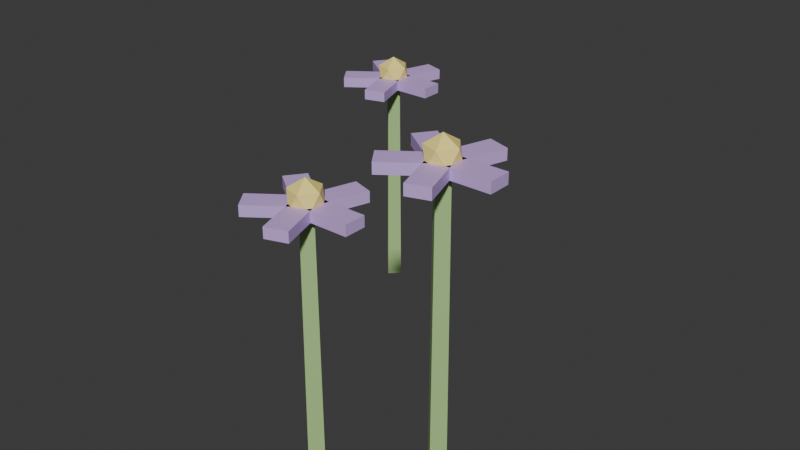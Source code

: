 # Source: Flower_B.blend  (saved by Blender 5.2.45; exported with 4.5.12 LTS)
import bpy
from mathutils import Matrix  # noqa: F401  (used for matrix-valued properties, if any)

bpy.ops.wm.read_factory_settings(use_empty=True)
scene = bpy.context.scene
scene.name = 'Scene'

# ---- collections
col_collection = bpy.data.collections.new('Collection'); scene.collection.children.link(col_collection)

# ---- materials (node trees are filled in below, after node groups)
mat_m_grass = bpy.data.materials.new('M_Grass')
mat_m_grass.diffuse_color = (0.4, 0.62, 0.25, 1.0)
mat_m_flowerpurple = bpy.data.materials.new('M_FlowerPurple')
mat_m_flowerpurple.diffuse_color = (0.62, 0.42, 0.85, 1.0)
mat_m_floweryellow = bpy.data.materials.new('M_FlowerYellow')
mat_m_floweryellow.diffuse_color = (1.0, 0.85, 0.25, 1.0)

# ---- material node trees
mat_m_grass.use_nodes = True; mat_m_grass.node_tree.nodes.clear()
_N = mat_m_grass.node_tree.nodes; _L = mat_m_grass.node_tree.links
n0 = _N.new('ShaderNodeBsdfPrincipled'); n0.name = 'Principled BSDF'; n0.location = (-200, 100)
n0.inputs[0].default_value = (0.4, 0.62, 0.25, 1.0)
n0.inputs[10].default_value = 0.005
n1 = _N.new('ShaderNodeOutputMaterial'); n1.name = 'Material Output'; n1.location = (200, 100)
_L.new(n0.outputs[0], n1.inputs[0])
n1.is_active_output = True
mat_m_flowerpurple.use_nodes = True; mat_m_flowerpurple.node_tree.nodes.clear()
_N = mat_m_flowerpurple.node_tree.nodes; _L = mat_m_flowerpurple.node_tree.links
n0 = _N.new('ShaderNodeBsdfPrincipled'); n0.name = 'Principled BSDF'; n0.location = (-200, 100)
n0.inputs[0].default_value = (0.62, 0.42, 0.85, 1.0)
n0.inputs[10].default_value = 0.005
n1 = _N.new('ShaderNodeOutputMaterial'); n1.name = 'Material Output'; n1.location = (200, 100)
_L.new(n0.outputs[0], n1.inputs[0])
n1.is_active_output = True
mat_m_floweryellow.use_nodes = True; mat_m_floweryellow.node_tree.nodes.clear()
_N = mat_m_floweryellow.node_tree.nodes; _L = mat_m_floweryellow.node_tree.links
n0 = _N.new('ShaderNodeBsdfPrincipled'); n0.name = 'Principled BSDF'; n0.location = (-200, 100)
n0.inputs[0].default_value = (1.0, 0.85, 0.25, 1.0)
n0.inputs[10].default_value = 0.005
n1 = _N.new('ShaderNodeOutputMaterial'); n1.name = 'Material Output'; n1.location = (200, 100)
_L.new(n0.outputs[0], n1.inputs[0])
n1.is_active_output = True

# ---- world
world_world = bpy.data.worlds.new('World'); scene.world = world_world
world_world.use_nodes = True; world_world.node_tree.nodes.clear()
_N = world_world.node_tree.nodes; _L = world_world.node_tree.links
n0 = _N.new('ShaderNodeOutputWorld'); n0.name = 'World Output'; n0.location = (200, 100)
n1 = _N.new('ShaderNodeBackground'); n1.name = 'Background'; n1.location = (-200, 100)
n1.inputs[0].default_value = (0.05088, 0.05088, 0.05088, 1.0)
_L.new(n1.outputs[0], n0.inputs[0])
n0.is_active_output = True
world_world.color = (0.05088, 0.05088, 0.05088)
world_world.sun_shadow_jitter_overblur = 0.0

# ---- meshes
me_flower_b_mesh = bpy.data.meshes.new('Flower_B_Mesh')
me_flower_b_mesh.from_pydata([(-0.1093, 0.1969, 0.0), (-0.1093, 0.1949, 0.2689), (-0.09732, 0.1849, 0.0), (-0.09932, 0.1849, 0.2689), (-0.1093, 0.1729, 0.0), (-0.1093, 0.1749, 0.2689), (-0.1213, 0.1849, 0.0), (-0.1193, 0.1849, 0.2689), (-0.09932, 0.1724, 0.2629), (-0.09932, 0.1724, 0.2749), (-0.09932, 0.1974, 0.2629), (-0.09932, 0.1974, 0.2749), (-0.04932, 0.1724, 0.2629), (-0.04932, 0.1724, 0.2749), (-0.04932, 0.1974, 0.2629), (-0.04932, 0.1974, 0.2749), (-0.09434, 0.1906, 0.2629), (-0.09434, 0.1906, 0.2749), (-0.1181, 0.1983, 0.2629), (-0.1181, 0.1983, 0.2749), (-0.07889, 0.2381, 0.2629), (-0.07889, 0.2381, 0.2749), (-0.1027, 0.2458, 0.2629), (-0.1027, 0.2458, 0.2749), (-0.1101, 0.2009, 0.2629), (-0.1101, 0.2009, 0.2749), (-0.1248, 0.1807, 0.2629), (-0.1248, 0.1807, 0.2749), (-0.1505, 0.2303, 0.2629), (-0.1505, 0.2303, 0.2749), (-0.1652, 0.2101, 0.2629), (-0.1652, 0.2101, 0.2749), (-0.1248, 0.1892, 0.2629), (-0.1248, 0.1892, 0.2749), (-0.1101, 0.1689, 0.2629), (-0.1101, 0.1689, 0.2749), (-0.1652, 0.1598, 0.2629), (-0.1652, 0.1598, 0.2749), (-0.1505, 0.1395, 0.2629), (-0.1505, 0.1395, 0.2749), (-0.1181, 0.1715, 0.2629), (-0.1181, 0.1715, 0.2749), (-0.09434, 0.1793, 0.2629), (-0.09434, 0.1793, 0.2749), (-0.1027, 0.124, 0.2629), (-0.1027, 0.124, 0.2749), (-0.07889, 0.1317, 0.2629), (-0.07889, 0.1317, 0.2749), (-0.1093, 0.1849, 0.2589), (-0.09485, 0.1744, 0.27), (-0.1148, 0.1679, 0.27), (-0.1272, 0.1849, 0.27), (-0.1148, 0.2019, 0.27), (-0.09485, 0.1954, 0.27), (-0.1038, 0.1679, 0.2879), (-0.1238, 0.1744, 0.2879), (-0.1238, 0.1954, 0.2879), (-0.1038, 0.2019, 0.2879), (-0.09143, 0.1849, 0.2879), (-0.1093, 0.1849, 0.2989), (0.08193, -0.1539, 0.0), (0.08193, -0.1559, 0.2871), (0.09393, -0.1659, 0.0), (0.09193, -0.1659, 0.2871), (0.08193, -0.1779, 0.0), (0.08193, -0.1759, 0.2871), (0.06993, -0.1659, 0.0), (0.07193, -0.1659, 0.2871), (0.09193, -0.1784, 0.2811), (0.09193, -0.1784, 0.2931), (0.09193, -0.1534, 0.2811), (0.09193, -0.1534, 0.2931), (0.1419, -0.1784, 0.2811), (0.1419, -0.1784, 0.2931), (0.1419, -0.1534, 0.2811), (0.1419, -0.1534, 0.2931), (0.09691, -0.1603, 0.2811), (0.09691, -0.1603, 0.2931), (0.07313, -0.1526, 0.2811), (0.07313, -0.1526, 0.2931), (0.1124, -0.1127, 0.2811), (0.1124, -0.1127, 0.2931), (0.08858, -0.105, 0.2811), (0.08858, -0.105, 0.2931), (0.08118, -0.1499, 0.2811), (0.08118, -0.1499, 0.2931), (0.06649, -0.1702, 0.2811), (0.06649, -0.1702, 0.2931), (0.04073, -0.1205, 0.2811), (0.04073, -0.1205, 0.2931), (0.02604, -0.1408, 0.2811), (0.02604, -0.1408, 0.2931), (0.06649, -0.1617, 0.2811), (0.06649, -0.1617, 0.2931), (0.08118, -0.1819, 0.2811), (0.08118, -0.1819, 0.2931), (0.02604, -0.1911, 0.2811), (0.02604, -0.1911, 0.2931), (0.04073, -0.2113, 0.2811), (0.04073, -0.2113, 0.2931), (0.07313, -0.1793, 0.2811), (0.07313, -0.1793, 0.2931), (0.09691, -0.1716, 0.2811), (0.09691, -0.1716, 0.2931), (0.08858, -0.2269, 0.2811), (0.08858, -0.2269, 0.2931), (0.1124, -0.2191, 0.2811), (0.1124, -0.2191, 0.2931), (0.08193, -0.1659, 0.2771), (0.0964, -0.1764, 0.2882), (0.0764, -0.1829, 0.2882), (0.06404, -0.1659, 0.2882), (0.0764, -0.1489, 0.2882), (0.0964, -0.1554, 0.2882), (0.08745, -0.1829, 0.3061), (0.06745, -0.1764, 0.3061), (0.06745, -0.1554, 0.3061), (0.08745, -0.1489, 0.3061), (0.09982, -0.1659, 0.3061), (0.08193, -0.1659, 0.3171), (0.1997, -0.1042, 0.0), (0.1997, -0.1062, 0.3463), (0.2117, -0.1162, 0.0), (0.2097, -0.1162, 0.3463), (0.1997, -0.1282, 0.0), (0.1997, -0.1262, 0.3463), (0.1877, -0.1162, 0.0), (0.1897, -0.1162, 0.3463), (0.2097, -0.1287, 0.3403), (0.2097, -0.1287, 0.3523), (0.2097, -0.1037, 0.3403), (0.2097, -0.1037, 0.3523), (0.2597, -0.1287, 0.3403), (0.2597, -0.1287, 0.3523), (0.2597, -0.1037, 0.3403), (0.2597, -0.1037, 0.3523), (0.2146, -0.1106, 0.3403), (0.2146, -0.1106, 0.3523), (0.1909, -0.1029, 0.3403), (0.1909, -0.1029, 0.3523), (0.2301, -0.06304, 0.3403), (0.2301, -0.06304, 0.3523), (0.2063, -0.05531, 0.3403), (0.2063, -0.05531, 0.3523), (0.1989, -0.1003, 0.3403), (0.1989, -0.1003, 0.3523), (0.1842, -0.1205, 0.3403), (0.1842, -0.1205, 0.3523), (0.1585, -0.07086, 0.3403), (0.1585, -0.07086, 0.3523), (0.1438, -0.09109, 0.3403), (0.1438, -0.09109, 0.3523), (0.1842, -0.112, 0.3403), (0.1842, -0.112, 0.3523), (0.1989, -0.1322, 0.3403), (0.1989, -0.1322, 0.3523), (0.1438, -0.1414, 0.3403), (0.1438, -0.1414, 0.3523), (0.1585, -0.1616, 0.3403), (0.1585, -0.1616, 0.3523), (0.1909, -0.1296, 0.3403), (0.1909, -0.1296, 0.3523), (0.2146, -0.1219, 0.3403), (0.2146, -0.1219, 0.3523), (0.2063, -0.1772, 0.3403), (0.2063, -0.1772, 0.3523), (0.2301, -0.1694, 0.3403), (0.2301, -0.1694, 0.3523), (0.1997, -0.1162, 0.3363), (0.2141, -0.1268, 0.3473), (0.1941, -0.1333, 0.3473), (0.1818, -0.1162, 0.3473), (0.1941, -0.09923, 0.3473), (0.2141, -0.1057, 0.3473), (0.2052, -0.1333, 0.3652), (0.1852, -0.1268, 0.3652), (0.1852, -0.1057, 0.3652), (0.2052, -0.09923, 0.3652), (0.2175, -0.1162, 0.3652), (0.1997, -0.1162, 0.3763)], [], [(0, 1, 3, 2), (2, 3, 5, 4), (3, 1, 7, 5), (4, 5, 7, 6), (6, 7, 1, 0), (0, 2, 4, 6), (8, 9, 11, 10), (10, 11, 15, 14), (14, 15, 13, 12), (12, 13, 9, 8), (10, 14, 12, 8), (15, 11, 9, 13), (16, 17, 19, 18), (18, 19, 23, 22), (22, 23, 21, 20), (20, 21, 17, 16), (18, 22, 20, 16), (23, 19, 17, 21), (24, 25, 27, 26), (26, 27, 31, 30), (30, 31, 29, 28), (28, 29, 25, 24), (26, 30, 28, 24), (31, 27, 25, 29), (32, 33, 35, 34), (34, 35, 39, 38), (38, 39, 37, 36), (36, 37, 33, 32), (34, 38, 36, 32), (39, 35, 33, 37), (40, 41, 43, 42), (42, 43, 47, 46), (46, 47, 45, 44), (44, 45, 41, 40), (42, 46, 44, 40), (47, 43, 41, 45), (48, 49, 50), (49, 48, 53), (48, 50, 51), (48, 51, 52), (48, 52, 53), (49, 53, 58), (50, 49, 54), (51, 50, 55), (52, 51, 56), (53, 52, 57), (49, 58, 54), (50, 54, 55), (51, 55, 56), (52, 56, 57), (53, 57, 58), (54, 58, 59), (55, 54, 59), (56, 55, 59), (57, 56, 59), (58, 57, 59), (60, 61, 63, 62), (62, 63, 65, 64), (63, 61, 67, 65), (64, 65, 67, 66), (66, 67, 61, 60), (60, 62, 64, 66), (68, 69, 71, 70), (70, 71, 75, 74), (74, 75, 73, 72), (72, 73, 69, 68), (70, 74, 72, 68), (75, 71, 69, 73), (76, 77, 79, 78), (78, 79, 83, 82), (82, 83, 81, 80), (80, 81, 77, 76), (78, 82, 80, 76), (83, 79, 77, 81), (84, 85, 87, 86), (86, 87, 91, 90), (90, 91, 89, 88), (88, 89, 85, 84), (86, 90, 88, 84), (91, 87, 85, 89), (92, 93, 95, 94), (94, 95, 99, 98), (98, 99, 97, 96), (96, 97, 93, 92), (94, 98, 96, 92), (99, 95, 93, 97), (100, 101, 103, 102), (102, 103, 107, 106), (106, 107, 105, 104), (104, 105, 101, 100), (102, 106, 104, 100), (107, 103, 101, 105), (108, 109, 110), (109, 108, 113), (108, 110, 111), (108, 111, 112), (108, 112, 113), (109, 113, 118), (110, 109, 114), (111, 110, 115), (112, 111, 116), (113, 112, 117), (109, 118, 114), (110, 114, 115), (111, 115, 116), (112, 116, 117), (113, 117, 118), (114, 118, 119), (115, 114, 119), (116, 115, 119), (117, 116, 119), (118, 117, 119), (120, 121, 123, 122), (122, 123, 125, 124), (123, 121, 127, 125), (124, 125, 127, 126), (126, 127, 121, 120), (120, 122, 124, 126), (128, 129, 131, 130), (130, 131, 135, 134), (134, 135, 133, 132), (132, 133, 129, 128), (130, 134, 132, 128), (135, 131, 129, 133), (136, 137, 139, 138), (138, 139, 143, 142), (142, 143, 141, 140), (140, 141, 137, 136), (138, 142, 140, 136), (143, 139, 137, 141), (144, 145, 147, 146), (146, 147, 151, 150), (150, 151, 149, 148), (148, 149, 145, 144), (146, 150, 148, 144), (151, 147, 145, 149), (152, 153, 155, 154), (154, 155, 159, 158), (158, 159, 157, 156), (156, 157, 153, 152), (154, 158, 156, 152), (159, 155, 153, 157), (160, 161, 163, 162), (162, 163, 167, 166), (166, 167, 165, 164), (164, 165, 161, 160), (162, 166, 164, 160), (167, 163, 161, 165), (168, 169, 170), (169, 168, 173), (168, 170, 171), (168, 171, 172), (168, 172, 173), (169, 173, 178), (170, 169, 174), (171, 170, 175), (172, 171, 176), (173, 172, 177), (169, 178, 174), (170, 174, 175), (171, 175, 176), (172, 176, 177), (173, 177, 178), (174, 178, 179), (175, 174, 179), (176, 175, 179), (177, 176, 179), (178, 177, 179)])
me_flower_b_mesh.polygons.foreach_set('material_index', [0, 0, 0, 0, 0, 0, 1, 1, 1, 1, 1, 1, 1, 1, 1, 1, 1, 1, 1, 1, 1, 1, 1, 1, 1, 1, 1, 1, 1, 1, 1, 1, 1, 1, 1, 1, 2, 2, 2, 2, 2, 2, 2, 2, 2, 2, 2, 2, 2, 2, 2, 2, 2, 2, 2, 2, 0, 0, 0, 0, 0, 0, 1, 1, 1, 1, 1, 1, 1, 1, 1, 1, 1, 1, 1, 1, 1, 1, 1, 1, 1, 1, 1, 1, 1, 1, 1, 1, 1, 1, 1, 1, 2, 2, 2, 2, 2, 2, 2, 2, 2, 2, 2, 2, 2, 2, 2, 2, 2, 2, 2, 2, 0, 0, 0, 0, 0, 0, 1, 1, 1, 1, 1, 1, 1, 1, 1, 1, 1, 1, 1, 1, 1, 1, 1, 1, 1, 1, 1, 1, 1, 1, 1, 1, 1, 1, 1, 1, 2, 2, 2, 2, 2, 2, 2, 2, 2, 2, 2, 2, 2, 2, 2, 2, 2, 2, 2, 2])
_uv = me_flower_b_mesh.uv_layers.new(name='UVMap')
_uv.uv.foreach_set('vector', [1.0, 0.5, 1.0, 1.0, 0.75, 1.0, 0.75, 0.5, 0.75, 0.5, 0.75, 1.0, 0.5, 1.0, 0.5, 0.5, 0.49, 0.25, 0.25, 0.49, 0.01, 0.25, 0.25, 0.01, 0.5, 0.5, 0.5, 1.0, 0.25, 1.0, 0.25, 0.5, 0.25, 0.5, 0.25, 1.0, 0.0, 1.0, 0.0, 0.5, 0.75, 0.49, 0.99, 0.25, 0.75, 0.01, 0.51, 0.25, 0.375, 0.0, 0.625, 0.0, 0.625, 0.25, 0.375, 0.25, 0.375, 0.25, 0.625, 0.25, 0.625, 0.5, 0.375, 0.5, 0.375, 0.5, 0.625, 0.5, 0.625, 0.75, 0.375, 0.75, 0.375, 0.75, 0.625, 0.75, 0.625, 1.0, 0.375, 1.0, 0.125, 0.5, 0.375, 0.5, 0.375, 0.75, 0.125, 0.75, 0.625, 0.5, 0.875, 0.5, 0.875, 0.75, 0.625, 0.75, 0.375, 0.0, 0.625, 0.0, 0.625, 0.25, 0.375, 0.25, 0.375, 0.25, 0.625, 0.25, 0.625, 0.5, 0.375, 0.5, 0.375, 0.5, 0.625, 0.5, 0.625, 0.75, 0.375, 0.75, 0.375, 0.75, 0.625, 0.75, 0.625, 1.0, 0.375, 1.0, 0.125, 0.5, 0.375, 0.5, 0.375, 0.75, 0.125, 0.75, 0.625, 0.5, 0.875, 0.5, 0.875, 0.75, 0.625, 0.75, 0.375, 0.0, 0.625, 0.0, 0.625, 0.25, 0.375, 0.25, 0.375, 0.25, 0.625, 0.25, 0.625, 0.5, 0.375, 0.5, 0.375, 0.5, 0.625, 0.5, 0.625, 0.75, 0.375, 0.75, 0.375, 0.75, 0.625, 0.75, 0.625, 1.0, 0.375, 1.0, 0.125, 0.5, 0.375, 0.5, 0.375, 0.75, 0.125, 0.75, 0.625, 0.5, 0.875, 0.5, 0.875, 0.75, 0.625, 0.75, 0.375, 0.0, 0.625, 0.0, 0.625, 0.25, 0.375, 0.25, 0.375, 0.25, 0.625, 0.25, 0.625, 0.5, 0.375, 0.5, 0.375, 0.5, 0.625, 0.5, 0.625, 0.75, 0.375, 0.75, 0.375, 0.75, 0.625, 0.75, 0.625, 1.0, 0.375, 1.0, 0.125, 0.5, 0.375, 0.5, 0.375, 0.75, 0.125, 0.75, 0.625, 0.5, 0.875, 0.5, 0.875, 0.75, 0.625, 0.75, 0.375, 0.0, 0.625, 0.0, 0.625, 0.25, 0.375, 0.25, 0.375, 0.25, 0.625, 0.25, 0.625, 0.5, 0.375, 0.5, 0.375, 0.5, 0.625, 0.5, 0.625, 0.75, 0.375, 0.75, 0.375, 0.75, 0.625, 0.75, 0.625, 1.0, 0.375, 1.0, 0.125, 0.5, 0.375, 0.5, 0.375, 0.75, 0.125, 0.75, 0.625, 0.5, 0.875, 0.5, 0.875, 0.75, 0.625, 0.75, 0.1818, 0.0, 0.2727, 0.1575, 0.09091, 0.1575, 0.2727, 0.1575, 0.3636, 0.0, 0.4545, 0.1575, 0.9091, 0.0, 1.0, 0.1575, 0.8182, 0.1575, 0.7273, 0.0, 0.8182, 0.1575, 0.6364, 0.1575, 0.5455, 0.0, 0.6364, 0.1575, 0.4545, 0.1575, 0.2727, 0.1575, 0.4545, 0.1575, 0.3636, 0.3149, 0.09091, 0.1575, 0.2727, 0.1575, 0.1818, 0.3149, 0.8182, 0.1575, 1.0, 0.1575, 0.9091, 0.3149, 0.6364, 0.1575, 0.8182, 0.1575, 0.7273, 0.3149, 0.4545, 0.1575, 0.6364, 0.1575, 0.5455, 0.3149, 0.2727, 0.1575, 0.3636, 0.3149, 0.1818, 0.3149, 0.09091, 0.1575, 0.1818, 0.3149, 0.0, 0.3149, 0.8182, 0.1575, 0.9091, 0.3149, 0.7273, 0.3149, 0.6364, 0.1575, 0.7273, 0.3149, 0.5455, 0.3149, 0.4545, 0.1575, 0.5455, 0.3149, 0.3636, 0.3149, 0.1818, 0.3149, 0.3636, 0.3149, 0.2727, 0.4724, 0.0, 0.3149, 0.1818, 0.3149, 0.09091, 0.4724, 0.7273, 0.3149, 0.9091, 0.3149, 0.8182, 0.4724, 0.5455, 0.3149, 0.7273, 0.3149, 0.6364, 0.4724, 0.3636, 0.3149, 0.5455, 0.3149, 0.4545, 0.4724, 1.0, 0.5, 1.0, 1.0, 0.75, 1.0, 0.75, 0.5, 0.75, 0.5, 0.75, 1.0, 0.5, 1.0, 0.5, 0.5, 0.49, 0.25, 0.25, 0.49, 0.01, 0.25, 0.25, 0.01, 0.5, 0.5, 0.5, 1.0, 0.25, 1.0, 0.25, 0.5, 0.25, 0.5, 0.25, 1.0, 0.0, 1.0, 0.0, 0.5, 0.75, 0.49, 0.99, 0.25, 0.75, 0.01, 0.51, 0.25, 0.375, 0.0, 0.625, 0.0, 0.625, 0.25, 0.375, 0.25, 0.375, 0.25, 0.625, 0.25, 0.625, 0.5, 0.375, 0.5, 0.375, 0.5, 0.625, 0.5, 0.625, 0.75, 0.375, 0.75, 0.375, 0.75, 0.625, 0.75, 0.625, 1.0, 0.375, 1.0, 0.125, 0.5, 0.375, 0.5, 0.375, 0.75, 0.125, 0.75, 0.625, 0.5, 0.875, 0.5, 0.875, 0.75, 0.625, 0.75, 0.375, 0.0, 0.625, 0.0, 0.625, 0.25, 0.375, 0.25, 0.375, 0.25, 0.625, 0.25, 0.625, 0.5, 0.375, 0.5, 0.375, 0.5, 0.625, 0.5, 0.625, 0.75, 0.375, 0.75, 0.375, 0.75, 0.625, 0.75, 0.625, 1.0, 0.375, 1.0, 0.125, 0.5, 0.375, 0.5, 0.375, 0.75, 0.125, 0.75, 0.625, 0.5, 0.875, 0.5, 0.875, 0.75, 0.625, 0.75, 0.375, 0.0, 0.625, 0.0, 0.625, 0.25, 0.375, 0.25, 0.375, 0.25, 0.625, 0.25, 0.625, 0.5, 0.375, 0.5, 0.375, 0.5, 0.625, 0.5, 0.625, 0.75, 0.375, 0.75, 0.375, 0.75, 0.625, 0.75, 0.625, 1.0, 0.375, 1.0, 0.125, 0.5, 0.375, 0.5, 0.375, 0.75, 0.125, 0.75, 0.625, 0.5, 0.875, 0.5, 0.875, 0.75, 0.625, 0.75, 0.375, 0.0, 0.625, 0.0, 0.625, 0.25, 0.375, 0.25, 0.375, 0.25, 0.625, 0.25, 0.625, 0.5, 0.375, 0.5, 0.375, 0.5, 0.625, 0.5, 0.625, 0.75, 0.375, 0.75, 0.375, 0.75, 0.625, 0.75, 0.625, 1.0, 0.375, 1.0, 0.125, 0.5, 0.375, 0.5, 0.375, 0.75, 0.125, 0.75, 0.625, 0.5, 0.875, 0.5, 0.875, 0.75, 0.625, 0.75, 0.375, 0.0, 0.625, 0.0, 0.625, 0.25, 0.375, 0.25, 0.375, 0.25, 0.625, 0.25, 0.625, 0.5, 0.375, 0.5, 0.375, 0.5, 0.625, 0.5, 0.625, 0.75, 0.375, 0.75, 0.375, 0.75, 0.625, 0.75, 0.625, 1.0, 0.375, 1.0, 0.125, 0.5, 0.375, 0.5, 0.375, 0.75, 0.125, 0.75, 0.625, 0.5, 0.875, 0.5, 0.875, 0.75, 0.625, 0.75, 0.1818, 0.0, 0.2727, 0.1575, 0.09091, 0.1575, 0.2727, 0.1575, 0.3636, 0.0, 0.4545, 0.1575, 0.9091, 0.0, 1.0, 0.1575, 0.8182, 0.1575, 0.7273, 0.0, 0.8182, 0.1575, 0.6364, 0.1575, 0.5455, 0.0, 0.6364, 0.1575, 0.4545, 0.1575, 0.2727, 0.1575, 0.4545, 0.1575, 0.3636, 0.3149, 0.09091, 0.1575, 0.2727, 0.1575, 0.1818, 0.3149, 0.8182, 0.1575, 1.0, 0.1575, 0.9091, 0.3149, 0.6364, 0.1575, 0.8182, 0.1575, 0.7273, 0.3149, 0.4545, 0.1575, 0.6364, 0.1575, 0.5455, 0.3149, 0.2727, 0.1575, 0.3636, 0.3149, 0.1818, 0.3149, 0.09091, 0.1575, 0.1818, 0.3149, 0.0, 0.3149, 0.8182, 0.1575, 0.9091, 0.3149, 0.7273, 0.3149, 0.6364, 0.1575, 0.7273, 0.3149, 0.5455, 0.3149, 0.4545, 0.1575, 0.5455, 0.3149, 0.3636, 0.3149, 0.1818, 0.3149, 0.3636, 0.3149, 0.2727, 0.4724, 0.0, 0.3149, 0.1818, 0.3149, 0.09091, 0.4724, 0.7273, 0.3149, 0.9091, 0.3149, 0.8182, 0.4724, 0.5455, 0.3149, 0.7273, 0.3149, 0.6364, 0.4724, 0.3636, 0.3149, 0.5455, 0.3149, 0.4545, 0.4724, 1.0, 0.5, 1.0, 1.0, 0.75, 1.0, 0.75, 0.5, 0.75, 0.5, 0.75, 1.0, 0.5, 1.0, 0.5, 0.5, 0.49, 0.25, 0.25, 0.49, 0.01, 0.25, 0.25, 0.01, 0.5, 0.5, 0.5, 1.0, 0.25, 1.0, 0.25, 0.5, 0.25, 0.5, 0.25, 1.0, 0.0, 1.0, 0.0, 0.5, 0.75, 0.49, 0.99, 0.25, 0.75, 0.01, 0.51, 0.25, 0.375, 0.0, 0.625, 0.0, 0.625, 0.25, 0.375, 0.25, 0.375, 0.25, 0.625, 0.25, 0.625, 0.5, 0.375, 0.5, 0.375, 0.5, 0.625, 0.5, 0.625, 0.75, 0.375, 0.75, 0.375, 0.75, 0.625, 0.75, 0.625, 1.0, 0.375, 1.0, 0.125, 0.5, 0.375, 0.5, 0.375, 0.75, 0.125, 0.75, 0.625, 0.5, 0.875, 0.5, 0.875, 0.75, 0.625, 0.75, 0.375, 0.0, 0.625, 0.0, 0.625, 0.25, 0.375, 0.25, 0.375, 0.25, 0.625, 0.25, 0.625, 0.5, 0.375, 0.5, 0.375, 0.5, 0.625, 0.5, 0.625, 0.75, 0.375, 0.75, 0.375, 0.75, 0.625, 0.75, 0.625, 1.0, 0.375, 1.0, 0.125, 0.5, 0.375, 0.5, 0.375, 0.75, 0.125, 0.75, 0.625, 0.5, 0.875, 0.5, 0.875, 0.75, 0.625, 0.75, 0.375, 0.0, 0.625, 0.0, 0.625, 0.25, 0.375, 0.25, 0.375, 0.25, 0.625, 0.25, 0.625, 0.5, 0.375, 0.5, 0.375, 0.5, 0.625, 0.5, 0.625, 0.75, 0.375, 0.75, 0.375, 0.75, 0.625, 0.75, 0.625, 1.0, 0.375, 1.0, 0.125, 0.5, 0.375, 0.5, 0.375, 0.75, 0.125, 0.75, 0.625, 0.5, 0.875, 0.5, 0.875, 0.75, 0.625, 0.75, 0.375, 0.0, 0.625, 0.0, 0.625, 0.25, 0.375, 0.25, 0.375, 0.25, 0.625, 0.25, 0.625, 0.5, 0.375, 0.5, 0.375, 0.5, 0.625, 0.5, 0.625, 0.75, 0.375, 0.75, 0.375, 0.75, 0.625, 0.75, 0.625, 1.0, 0.375, 1.0, 0.125, 0.5, 0.375, 0.5, 0.375, 0.75, 0.125, 0.75, 0.625, 0.5, 0.875, 0.5, 0.875, 0.75, 0.625, 0.75, 0.375, 0.0, 0.625, 0.0, 0.625, 0.25, 0.375, 0.25, 0.375, 0.25, 0.625, 0.25, 0.625, 0.5, 0.375, 0.5, 0.375, 0.5, 0.625, 0.5, 0.625, 0.75, 0.375, 0.75, 0.375, 0.75, 0.625, 0.75, 0.625, 1.0, 0.375, 1.0, 0.125, 0.5, 0.375, 0.5, 0.375, 0.75, 0.125, 0.75, 0.625, 0.5, 0.875, 0.5, 0.875, 0.75, 0.625, 0.75, 0.1818, 0.0, 0.2727, 0.1575, 0.09091, 0.1575, 0.2727, 0.1575, 0.3636, 0.0, 0.4545, 0.1575, 0.9091, 0.0, 1.0, 0.1575, 0.8182, 0.1575, 0.7273, 0.0, 0.8182, 0.1575, 0.6364, 0.1575, 0.5455, 0.0, 0.6364, 0.1575, 0.4545, 0.1575, 0.2727, 0.1575, 0.4545, 0.1575, 0.3636, 0.3149, 0.09091, 0.1575, 0.2727, 0.1575, 0.1818, 0.3149, 0.8182, 0.1575, 1.0, 0.1575, 0.9091, 0.3149, 0.6364, 0.1575, 0.8182, 0.1575, 0.7273, 0.3149, 0.4545, 0.1575, 0.6364, 0.1575, 0.5455, 0.3149, 0.2727, 0.1575, 0.3636, 0.3149, 0.1818, 0.3149, 0.09091, 0.1575, 0.1818, 0.3149, 0.0, 0.3149, 0.8182, 0.1575, 0.9091, 0.3149, 0.7273, 0.3149, 0.6364, 0.1575, 0.7273, 0.3149, 0.5455, 0.3149, 0.4545, 0.1575, 0.5455, 0.3149, 0.3636, 0.3149, 0.1818, 0.3149, 0.3636, 0.3149, 0.2727, 0.4724, 0.0, 0.3149, 0.1818, 0.3149, 0.09091, 0.4724, 0.7273, 0.3149, 0.9091, 0.3149, 0.8182, 0.4724, 0.5455, 0.3149, 0.7273, 0.3149, 0.6364, 0.4724, 0.3636, 0.3149, 0.5455, 0.3149, 0.4545, 0.4724])
me_flower_b_mesh.materials.append(mat_m_grass)
me_flower_b_mesh.materials.append(mat_m_flowerpurple)
me_flower_b_mesh.materials.append(mat_m_floweryellow)
me_flower_b_mesh.update()

# ---- objects
ob_flower_b_mesh = bpy.data.objects.new('Flower_B_Mesh', me_flower_b_mesh)

# ---- transforms, parenting, visibility, modifiers, constraints
ob_flower_b_mesh.location = (0.0, 0.0, 0.0)
ob_flower_b_mesh.rotation_mode = 'QUATERNION'
ob_flower_b_mesh.rotation_quaternion = (1.0, 0.0, 0.0, 0.0)

# ---- collection membership
col_collection.objects.link(ob_flower_b_mesh)

# ---- scene / render settings (as saved in the file)
scene.frame_start = 1; scene.frame_end = 250; scene.frame_set(1)
scene.render.engine = 'BLENDER_EEVEE_NEXT'
scene.render.bake_bias = 0.0
scene.render.bake_samples = 0
scene.render.compositor_device = 'GPU'
scene.eevee.use_volume_custom_range = False
scene.eevee.fast_gi_thickness_near = 0.1
scene.eevee.fast_gi_thickness_far = 0.0
scene.eevee.ray_tracing_options.screen_trace_thickness = 0.1
bpy.context.view_layer.update()

# ---- added for rendering (the .blend has no active camera and no usable light): camera, sun
cam_auto = bpy.data.cameras.new('AutoCamera')
cam_auto.lens = 50.0
cam_auto.sensor_width = 36.0
cam_auto.clip_end = 1000.0
ob_auto_camera = bpy.data.objects.new('AutoCamera', cam_auto)
scene.collection.objects.link(ob_auto_camera)
ob_auto_camera.location = (0.730595, -0.810551, 0.734838)
ob_auto_camera.rotation_euler = (1.09748, -7.21219e-08, 0.694738)
scene.camera = ob_auto_camera
light_auto_sun = bpy.data.lights.new('AutoSun', 'SUN')
light_auto_sun.energy = 3.0
light_auto_sun.angle = 0.0523599
ob_auto_sun = bpy.data.objects.new('AutoSun', light_auto_sun)
scene.collection.objects.link(ob_auto_sun)
ob_auto_sun.rotation_euler = (0.872665, 0.174533, 0.523599)
bpy.context.view_layer.update()
